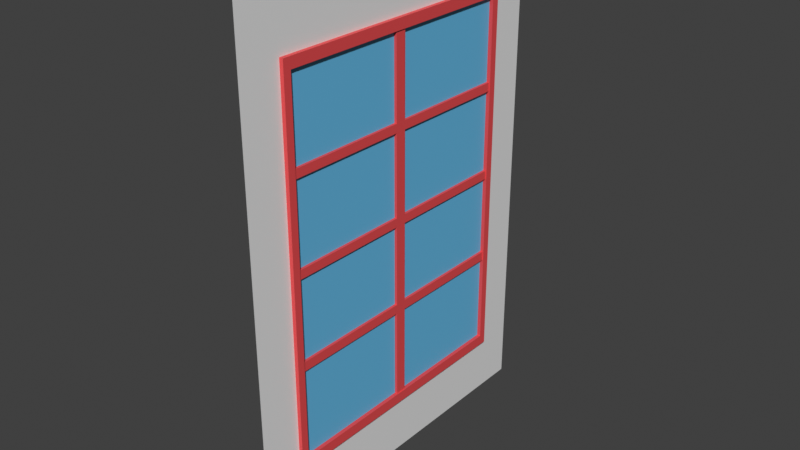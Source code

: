 # Source: Fen_treCarr_.blend  (saved by Blender 3.6.13; exported with 4.5.12 LTS)
import bpy
from mathutils import Matrix  # noqa: F401  (used for matrix-valued properties, if any)

bpy.ops.wm.read_factory_settings(use_empty=True)
scene = bpy.context.scene
scene.name = 'Scene'

# ---- collections
col_collection = bpy.data.collections.new('Collection'); scene.collection.children.link(col_collection)
col_export = bpy.data.collections.new('Export'); scene.collection.children.link(col_export)

# ---- materials (node trees are filled in below, after node groups)
mat_mur = bpy.data.materials.new('Mur')
mat_mur.use_transparent_shadow = False
mat_bois = bpy.data.materials.new('Bois')
mat_bois.use_transparent_shadow = False
mat_vitre = bpy.data.materials.new('Vitre')
mat_vitre.use_transparent_shadow = False

# ---- material node trees
mat_mur.use_nodes = True; mat_mur.node_tree.nodes.clear()
_N = mat_mur.node_tree.nodes; _L = mat_mur.node_tree.links
n0 = _N.new('ShaderNodeBsdfPrincipled'); n0.name = 'Principled BSDF'; n0.location = (10, 300)
n0.inputs[3].default_value = 1.45
n1 = _N.new('ShaderNodeOutputMaterial'); n1.name = 'Material Output'; n1.location = (300, 300)
_L.new(n0.outputs[0], n1.inputs[0])
n1.is_active_output = True
mat_bois.use_nodes = True; mat_bois.node_tree.nodes.clear()
_N = mat_bois.node_tree.nodes; _L = mat_bois.node_tree.links
n0 = _N.new('ShaderNodeBsdfPrincipled'); n0.name = 'Principled BSDF'; n0.location = (10, 300)
n0.inputs[0].default_value = (0.8002, 0.07256, 0.0775, 1.0)
n0.inputs[3].default_value = 1.45
n1 = _N.new('ShaderNodeOutputMaterial'); n1.name = 'Material Output'; n1.location = (300, 300)
_L.new(n0.outputs[0], n1.inputs[0])
n1.is_active_output = True
mat_vitre.use_nodes = True; mat_vitre.node_tree.nodes.clear()
_N = mat_vitre.node_tree.nodes; _L = mat_vitre.node_tree.links
n0 = _N.new('ShaderNodeBsdfPrincipled'); n0.name = 'Principled BSDF'; n0.location = (10, 300)
n0.inputs[0].default_value = (0.1338, 0.5004, 0.8, 1.0)
n0.inputs[3].default_value = 1.45
n1 = _N.new('ShaderNodeOutputMaterial'); n1.name = 'Material Output'; n1.location = (300, 300)
_L.new(n0.outputs[0], n1.inputs[0])
n1.is_active_output = True

# ---- world
world_world = bpy.data.worlds.new('World'); scene.world = world_world
world_world.use_nodes = True; world_world.node_tree.nodes.clear()
_N = world_world.node_tree.nodes; _L = world_world.node_tree.links
n0 = _N.new('ShaderNodeOutputWorld'); n0.name = 'World Output'; n0.location = (300, 300)
n1 = _N.new('ShaderNodeBackground'); n1.name = 'Background'; n1.location = (10, 300)
n1.inputs[0].default_value = (0.05088, 0.05088, 0.05088, 1.0)
_L.new(n1.outputs[0], n0.inputs[0])
n0.is_active_output = True
world_world.color = (0.05088, 0.05088, 0.05088)
world_world.use_sun_shadow = False
world_world.sun_shadow_jitter_overblur = 0.0

# ---- meshes
me_plane = bpy.data.meshes.new('Plane')
me_plane.from_pydata([(0.0, 0.0, 0.0), (1.357e-07, 0.0, -1.798), (0.0, 1.281, 0.0), (1.357e-07, 1.281, -1.798), (1.872e-08, 1.105, -0.2479), (1.872e-08, 0.1767, -0.2479), (1.17e-07, 0.1767, -1.55), (1.17e-07, 1.105, -1.55), (1.582e-08, 1.132, -0.2096), (1.582e-08, 0.1494, -0.2096), (1.199e-07, 0.1494, -1.588), (1.199e-07, 1.132, -1.588), (0.01393, 1.132, -0.2096), (0.01393, 0.1494, -0.2096), (0.01393, 0.1494, -1.588), (0.01393, 1.132, -1.588), (0.01393, 1.105, -0.2479), (0.01393, 0.1767, -0.2479), (0.01393, 0.1767, -1.55), (0.01393, 1.105, -1.55), (1.872e-08, 1.105, -0.2479), (1.872e-08, 0.1767, -0.2479), (1.17e-07, 0.1767, -1.55), (1.17e-07, 1.105, -1.55), (1.872e-08, 0.6221, -0.2479), (1.17e-07, 0.6221, -1.55), (1.17e-07, 0.6619, -1.55), (1.872e-08, 0.6619, -0.2479), (4.329e-08, 0.1767, -0.5734), (6.787e-08, 0.1767, -0.8989), (9.244e-08, 0.1767, -1.224), (9.244e-08, 1.105, -1.224), (6.787e-08, 1.105, -0.8989), (4.329e-08, 1.105, -0.5734), (9.244e-08, 0.6221, -1.224), (6.787e-08, 0.6221, -0.8989), (4.329e-08, 0.6221, -0.5734), (9.244e-08, 0.6619, -1.224), (6.787e-08, 0.6619, -0.8989), (4.329e-08, 0.6619, -0.5734), (4.091e-08, 1.105, -0.5419), (4.091e-08, 0.6221, -0.5419), (4.091e-08, 0.6619, -0.5419), (4.091e-08, 0.1767, -0.5419), (6.549e-08, 0.1767, -0.8674), (6.549e-08, 1.105, -0.8674), (6.549e-08, 0.6221, -0.8674), (6.549e-08, 0.6619, -0.8674), (8.987e-08, 0.1767, -1.19), (8.987e-08, 1.105, -1.19), (8.987e-08, 0.6221, -1.19), (8.987e-08, 0.6619, -1.19), (0.009666, 0.6619, -0.2479), (0.009666, 0.6221, -0.2479), (0.009666, 0.6221, -0.5419), (0.009666, 0.6221, -1.55), (0.009666, 0.6619, -1.55), (0.009666, 0.6619, -0.5419), (0.009666, 0.1767, -0.5419), (0.009666, 0.1767, -0.5734), (0.009666, 0.1767, -0.8674), (0.009666, 0.1767, -0.8989), (0.009666, 0.1767, -1.19), (0.009666, 0.1767, -1.224), (0.009666, 0.6221, -1.224), (0.009666, 0.6221, -1.19), (0.009666, 0.6221, -0.8989), (0.009666, 0.6221, -0.8674), (0.009666, 0.6221, -0.5734), (0.009666, 0.6619, -1.224), (0.009666, 0.6619, -1.19), (0.009666, 0.6619, -0.8989), (0.009666, 0.6619, -0.8674), (0.009666, 0.6619, -0.5734), (0.009666, 1.105, -0.5734), (0.009666, 1.105, -0.8989), (0.009666, 1.105, -1.224), (0.009666, 1.105, -0.5419), (0.009666, 1.105, -0.8674), (0.009666, 1.105, -1.19)], [], [(9, 8, 2, 0), (10, 9, 0, 1), (11, 10, 1, 3), (8, 11, 3, 2), (8, 9, 13, 12), (10, 11, 15, 14), (6, 5, 17, 18), (4, 7, 19, 16), (17, 16, 12, 13), (18, 17, 13, 14), (19, 18, 14, 15), (16, 19, 15, 12), (7, 6, 18, 19), (11, 8, 12, 15), (5, 4, 16, 17), (9, 10, 14, 13), (37, 26, 23, 31), (30, 22, 25, 34), (31, 49, 79, 76), (26, 37, 69, 56), (36, 46, 67, 68), (33, 40, 77, 74), (27, 24, 53, 52), (35, 50, 65, 66), (37, 31, 76, 69), (46, 44, 60, 67), (34, 25, 55, 64), (38, 32, 75, 71), (27, 42, 40, 20), (21, 43, 41, 24), (45, 47, 72, 78), (39, 47, 45, 33), (28, 44, 46, 36), (39, 33, 74, 73), (38, 51, 49, 32), (29, 48, 50, 35), (30, 34, 64, 63), (64, 55, 56, 69), (54, 68, 73, 57), (67, 66, 71, 72), (65, 64, 69, 70), (58, 59, 68, 54), (60, 61, 66, 67), (62, 63, 64, 65), (57, 73, 74, 77), (72, 71, 75, 78), (70, 69, 76, 79), (53, 54, 57, 52), (68, 67, 72, 73), (66, 65, 70, 71), (24, 41, 54, 53), (51, 38, 71, 70), (25, 26, 56, 55), (47, 39, 73, 72), (40, 42, 57, 77), (49, 51, 70, 79), (42, 27, 52, 57), (41, 43, 58, 54), (50, 48, 62, 65), (43, 28, 59, 58), (44, 29, 61, 60), (28, 36, 68, 59), (48, 30, 63, 62), (32, 45, 78, 75), (29, 35, 66, 61)])
me_plane.polygons.foreach_set('material_index', [0, 0, 0, 0, 1, 1, 1, 1, 1, 1, 1, 1, 1, 1, 1, 1, 2, 2, 1, 1, 1, 1, 1, 1, 1, 1, 1, 1, 2, 2, 1, 2, 2, 1, 2, 2, 1, 1, 1, 1, 1, 1, 1, 1, 1, 1, 1, 1, 1, 1, 1, 1, 1, 1, 1, 1, 1, 1, 1, 1, 1, 1, 1, 1, 1])
_uv = me_plane.uv_layers.new(name='UVMap')
_uv.uv.foreach_set('vector', [0.1683, 0.1683, 0.1683, 0.8317, 0.0, 1.0, 0.0, 0.0, 0.8317, 0.1683, 0.1683, 0.1683, 0.0, 0.0, 1.0, 0.0, 0.8317, 0.8317, 0.8317, 0.1683, 1.0, 0.0, 1.0, 1.0, 0.1683, 0.8317, 0.8317, 0.8317, 1.0, 1.0, 0.0, 1.0, 0.1683, 0.8317, 0.1683, 0.1683, 0.1683, 0.1683, 0.1683, 0.8317, 0.8317, 0.1683, 0.8317, 0.8317, 0.8317, 0.8317, 0.8317, 0.1683, 0.8132, 0.1868, 0.1868, 0.1868, 0.1868, 0.1868, 0.8132, 0.1868, 0.1868, 0.8132, 0.8132, 0.8132, 0.8132, 0.8132, 0.1868, 0.8132, 0.1868, 0.1868, 0.1868, 0.8132, 0.1683, 0.8317, 0.1683, 0.1683, 0.8132, 0.1868, 0.1868, 0.1868, 0.1683, 0.1683, 0.8317, 0.1683, 0.8132, 0.8132, 0.8132, 0.1868, 0.8317, 0.1683, 0.8317, 0.8317, 0.1868, 0.8132, 0.8132, 0.8132, 0.8317, 0.8317, 0.1683, 0.8317, 0.8132, 0.8132, 0.8132, 0.1868, 0.8132, 0.1868, 0.8132, 0.8132, 0.8317, 0.8317, 0.1683, 0.8317, 0.1683, 0.8317, 0.8317, 0.8317, 0.1868, 0.1868, 0.1868, 0.8132, 0.1868, 0.8132, 0.1868, 0.1868, 0.1683, 0.1683, 0.8317, 0.1683, 0.8317, 0.1683, 0.1683, 0.1683, 0.6566, 0.5143, 0.8132, 0.5143, 0.8132, 0.8132, 0.6566, 0.8132, 0.6566, 0.1868, 0.8132, 0.1868, 0.8132, 0.4875, 0.6566, 0.4875, 0.0, 0.0, 0.0, 0.0, 0.0, 0.0, 0.0, 0.0, 0.8132, 0.5143, 0.6566, 0.5143, 0.6566, 0.5143, 0.8132, 0.5143, 0.3434, 0.4875, 0.4848, 0.4875, 0.4848, 0.4875, 0.3434, 0.4875, 0.0, 0.0, 0.0, 0.0, 0.0, 0.0, 0.0, 0.0, 0.0, 0.0, 0.0, 0.0, 0.0, 0.0, 0.0, 0.0, 0.5, 0.4875, 0.6402, 0.4875, 0.6402, 0.4875, 0.5, 0.4875, 0.6566, 0.5143, 0.6566, 0.8132, 0.6566, 0.8132, 0.6566, 0.5143, 0.4848, 0.4875, 0.4848, 0.1868, 0.4848, 0.1868, 0.4848, 0.4875, 0.6566, 0.4875, 0.8132, 0.4875, 0.8132, 0.4875, 0.6566, 0.4875, 0.5, 0.5143, 0.5, 0.8132, 0.5, 0.8132, 0.5, 0.5143, 0.1868, 0.5143, 0.3282, 0.5143, 0.3282, 0.8132, 0.1868, 0.8132, 0.1868, 0.1868, 0.3282, 0.1868, 0.3282, 0.4875, 0.1868, 0.4875, 0.4848, 0.8132, 0.4848, 0.5143, 0.4848, 0.5143, 0.4848, 0.8132, 0.3434, 0.5143, 0.4848, 0.5143, 0.4848, 0.8132, 0.3434, 0.8132, 0.3434, 0.1868, 0.4848, 0.1868, 0.4848, 0.4875, 0.3434, 0.4875, 0.3434, 0.5143, 0.3434, 0.8132, 0.3434, 0.8132, 0.3434, 0.5143, 0.5, 0.5143, 0.6402, 0.5143, 0.6402, 0.8132, 0.5, 0.8132, 0.5, 0.1868, 0.6402, 0.1868, 0.6402, 0.4875, 0.5, 0.4875, 0.6566, 0.1868, 0.6566, 0.4875, 0.6566, 0.4875, 0.6566, 0.1868, 0.6566, 0.4875, 0.8132, 0.4875, 0.8132, 0.5143, 0.6566, 0.5143, 0.3282, 0.4875, 0.3434, 0.4875, 0.3434, 0.5143, 0.3282, 0.5143, 0.4848, 0.4875, 0.5, 0.4875, 0.5, 0.5143, 0.4848, 0.5143, 0.6402, 0.4875, 0.6566, 0.4875, 0.6566, 0.5143, 0.6402, 0.5143, 0.3282, 0.1868, 0.3434, 0.1868, 0.3434, 0.4875, 0.3282, 0.4875, 0.4848, 0.1868, 0.5, 0.1868, 0.5, 0.4875, 0.4848, 0.4875, 0.6402, 0.1868, 0.6566, 0.1868, 0.6566, 0.4875, 0.6402, 0.4875, 0.3282, 0.5143, 0.3434, 0.5143, 0.3434, 0.8132, 0.3282, 0.8132, 0.4848, 0.5143, 0.5, 0.5143, 0.5, 0.8132, 0.4848, 0.8132, 0.6402, 0.5143, 0.6566, 0.5143, 0.6566, 0.8132, 0.6402, 0.8132, 0.1868, 0.4875, 0.3282, 0.4875, 0.3282, 0.5143, 0.1868, 0.5143, 0.3434, 0.4875, 0.4848, 0.4875, 0.4848, 0.5143, 0.3434, 0.5143, 0.5, 0.4875, 0.6402, 0.4875, 0.6402, 0.5143, 0.5, 0.5143, 0.1868, 0.4875, 0.3282, 0.4875, 0.3282, 0.4875, 0.1868, 0.4875, 0.6402, 0.5143, 0.5, 0.5143, 0.5, 0.5143, 0.6402, 0.5143, 0.0, 0.0, 0.0, 0.0, 0.0, 0.0, 0.0, 0.0, 0.4848, 0.5143, 0.3434, 0.5143, 0.3434, 0.5143, 0.4848, 0.5143, 0.3282, 0.8132, 0.3282, 0.5143, 0.3282, 0.5143, 0.3282, 0.8132, 0.6402, 0.8132, 0.6402, 0.5143, 0.6402, 0.5143, 0.6402, 0.8132, 0.3282, 0.5143, 0.1868, 0.5143, 0.1868, 0.5143, 0.3282, 0.5143, 0.3282, 0.4875, 0.3282, 0.1868, 0.3282, 0.1868, 0.3282, 0.4875, 0.6402, 0.4875, 0.6402, 0.1868, 0.6402, 0.1868, 0.6402, 0.4875, 0.0, 0.0, 0.0, 0.0, 0.0, 0.0, 0.0, 0.0, 0.0, 0.0, 0.0, 0.0, 0.0, 0.0, 0.0, 0.0, 0.3434, 0.1868, 0.3434, 0.4875, 0.3434, 0.4875, 0.3434, 0.1868, 0.0, 0.0, 0.0, 0.0, 0.0, 0.0, 0.0, 0.0, 0.0, 0.0, 0.0, 0.0, 0.0, 0.0, 0.0, 0.0, 0.5, 0.1868, 0.5, 0.4875, 0.5, 0.4875, 0.5, 0.1868])
me_plane.materials.append(mat_mur)
me_plane.materials.append(mat_bois)
me_plane.materials.append(mat_vitre)
me_plane.update()

# ---- objects
ob_emplacementfen_trecarr = bpy.data.objects.new('Emplacementfenêtrecarré', me_plane)

# ---- transforms, parenting, visibility, modifiers, constraints
ob_emplacementfen_trecarr.location = (-6.787e-08, -0.6407, 0.8989)

# ---- collection membership
col_collection.objects.link(ob_emplacementfen_trecarr)

# ---- scene / render settings (as saved in the file)
scene.frame_start = 1; scene.frame_end = 250; scene.frame_set(1)
scene.render.engine = 'BLENDER_EEVEE_NEXT'
scene.cycles.sampling_pattern = 'TABULATED_SOBOL'
scene.view_settings.view_transform = 'Standard'
bpy.context.view_layer.update()

# ---- added for rendering (the .blend has no active camera and no usable light): camera, sun
cam_auto = bpy.data.cameras.new('AutoCamera')
cam_auto.lens = 50.0
cam_auto.sensor_width = 36.0
cam_auto.clip_end = 1000.0
ob_auto_camera = bpy.data.objects.new('AutoCamera', cam_auto)
scene.collection.objects.link(ob_auto_camera)
ob_auto_camera.location = (2.04966, -2.45123, 1.63416)
ob_auto_camera.rotation_euler = (1.09748, -7.21219e-08, 0.694738)
scene.camera = ob_auto_camera
light_auto_sun = bpy.data.lights.new('AutoSun', 'SUN')
light_auto_sun.energy = 3.0
light_auto_sun.angle = 0.0523599
ob_auto_sun = bpy.data.objects.new('AutoSun', light_auto_sun)
scene.collection.objects.link(ob_auto_sun)
ob_auto_sun.rotation_euler = (0.872665, 0.174533, 0.523599)
bpy.context.view_layer.update()

